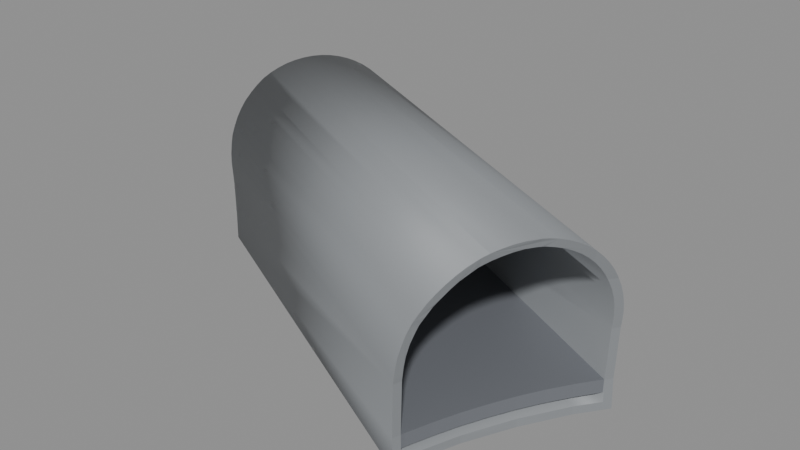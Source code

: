 # Source: BF_T03_Shell.blend  (saved by Blender 5.2.45; exported with 4.5.12 LTS)
import bpy
from mathutils import Matrix  # noqa: F401  (used for matrix-valued properties, if any)

bpy.ops.wm.read_factory_settings(use_empty=True)
scene = bpy.context.scene
scene.name = 'Scene'

# ---- materials (node trees are filled in below, after node groups)
mat_b4o_coat = bpy.data.materials.new('B4O_Coat')
mat_b4o_coat.diffuse_color = (0.26, 0.275, 0.29, 1.0)
mat_b4o_floor = bpy.data.materials.new('B4O_Floor')
mat_b4o_floor.diffuse_color = (0.16, 0.17, 0.19, 1.0)
mat_b4o_dark = bpy.data.materials.new('B4O_Dark')
mat_b4o_dark.diffuse_color = (0.024, 0.028, 0.033, 1.0)

# ---- material node trees
mat_b4o_coat.use_nodes = True; mat_b4o_coat.node_tree.nodes.clear()
_N = mat_b4o_coat.node_tree.nodes; _L = mat_b4o_coat.node_tree.links
n0 = _N.new('ShaderNodeBsdfPrincipled'); n0.name = 'Principled BSDF'; n0.location = (-200, 100)
n0.inputs[0].default_value = (0.26, 0.275, 0.29, 1.0)
n0.inputs[1].default_value = 0.08
n0.inputs[2].default_value = 0.57
n0.inputs[10].default_value = 0.005
n1 = _N.new('ShaderNodeOutputMaterial'); n1.name = 'Material Output'; n1.location = (200, 100)
_L.new(n0.outputs[0], n1.inputs[0])
n1.is_active_output = True
mat_b4o_floor.use_nodes = True; mat_b4o_floor.node_tree.nodes.clear()
_N = mat_b4o_floor.node_tree.nodes; _L = mat_b4o_floor.node_tree.links
n0 = _N.new('ShaderNodeBsdfPrincipled'); n0.name = 'Principled BSDF'; n0.location = (-200, 100)
n0.inputs[0].default_value = (0.16, 0.17, 0.19, 1.0)
n0.inputs[1].default_value = 0.03
n0.inputs[2].default_value = 0.7
n0.inputs[10].default_value = 0.005
n1 = _N.new('ShaderNodeOutputMaterial'); n1.name = 'Material Output'; n1.location = (200, 100)
_L.new(n0.outputs[0], n1.inputs[0])
n1.is_active_output = True
mat_b4o_dark.use_nodes = True; mat_b4o_dark.node_tree.nodes.clear()
_N = mat_b4o_dark.node_tree.nodes; _L = mat_b4o_dark.node_tree.links
n0 = _N.new('ShaderNodeBsdfPrincipled'); n0.name = 'Principled BSDF'; n0.location = (-200, 100)
n0.inputs[0].default_value = (0.024, 0.028, 0.033, 1.0)
n0.inputs[1].default_value = 0.1
n0.inputs[2].default_value = 0.55
n0.inputs[10].default_value = 0.005
n1 = _N.new('ShaderNodeOutputMaterial'); n1.name = 'Material Output'; n1.location = (200, 100)
_L.new(n0.outputs[0], n1.inputs[0])
n1.is_active_output = True

# ---- meshes
me_tunnel_vault = bpy.data.meshes.new('Tunnel_Vault')
me_tunnel_vault.from_pydata([(-19.08, 10.74, 3.311), (-19.17, 10.56, 3.406), (-19.26, 10.37, 3.482), (-19.36, 10.18, 3.536), (-19.46, 9.98, 3.569), (-19.56, 9.78, 3.58), (-19.66, 9.58, 3.569), (-19.76, 9.382, 3.536), (-19.86, 9.188, 3.482), (-19.95, 9.0, 3.406), (-20.04, 8.819, 3.311), (-11.26, 3.416, 2.341), (-10.13, 5.413, 3.483), (-11.52, 3.21, -0.68), (-11.45, 3.474, -0.68), (-11.06, 4.579, -0.68), (-9.95, 6.648, -0.68), (-9.476, 7.287, -0.68), (-10.55, 5.641, -0.68), (-9.506, 7.302, 0.0), (-9.454, 7.276, 1.176), (-9.437, 7.268, 1.3), (-9.414, 7.244, 1.523), (-9.404, 7.202, 1.745), (-9.408, 7.143, 1.962), (-9.425, 7.068, 2.173), (-9.452, 6.974, 2.375), (-9.45, 6.991, 2.341), (-9.478, 6.859, 2.567), (-9.518, 6.73, 2.746), (-9.571, 6.588, 2.912), (-9.637, 6.436, 3.062), (-9.636, 6.439, 3.06), (-9.7, 6.266, 3.196), (-9.773, 6.088, 3.311), (-9.856, 5.903, 3.406), (-9.948, 5.714, 3.482), (-10.04, 5.518, 3.536), (-9.951, 5.708, 3.483), (-10.14, 5.319, 3.569), (-10.1, 5.401, 3.556), (-10.23, 5.115, 3.58), (-10.33, 4.915, 3.569), (-10.43, 4.72, 3.536), (-10.54, 4.532, 3.482), (-10.54, 4.538, 3.483), (-10.65, 4.348, 3.406), (-10.62, 4.4, 3.427), (-10.74, 4.167, 3.311), (-10.83, 3.998, 3.196), (-10.92, 3.842, 3.062), (-11.01, 3.702, 2.912), (-11.1, 3.578, 2.746), (-11.18, 3.472, 2.567), (-11.26, 3.383, 2.375), (-11.24, 3.41, 2.431), (-11.32, 3.303, 2.173), (-11.27, 3.371, 2.341), (-11.36, 3.243, 1.962), (-11.41, 3.203, 1.745), (-11.45, 3.186, 1.523), (-11.48, 3.19, 1.3), (-11.55, 3.225, 0.0), (-11.5, 3.198, 1.176), (-11.06, 4.583, -0.5), (-9.593, 7.144, -0.5), (-9.957, 6.653, -0.5), (-10.56, 5.645, -0.5), (-11.46, 3.476, -0.5), (-11.48, 3.393, -0.5), (-9.615, 7.155, 0.0), (-9.546, 7.121, 1.3), (-9.563, 7.129, 1.176), (-9.525, 7.099, 1.506), (-9.515, 7.06, 1.71), (-9.519, 7.006, 1.91), (-9.535, 6.937, 2.104), (-9.563, 6.852, 2.29), (-9.592, 6.748, 2.467), (-9.575, 6.824, 2.341), (-9.628, 6.629, 2.632), (-9.677, 6.499, 2.785), (-9.688, 6.473, 2.81), (-9.727, 6.353, 2.923), (-9.785, 6.197, 3.046), (-9.852, 6.033, 3.152), (-9.929, 5.863, 3.24), (-10.01, 5.688, 3.31), (-10.11, 5.511, 3.36), (-10.15, 5.426, 3.374), (-10.19, 5.327, 3.39), (-10.28, 5.14, 3.4), (-10.37, 4.955, 3.39), (-10.46, 4.774, 3.36), (-10.56, 4.599, 3.31), (-10.66, 4.431, 3.24), (-10.67, 4.418, 3.233), (-10.74, 4.265, 3.152), (-10.83, 4.109, 3.046), (-10.91, 3.966, 2.923), (-10.99, 3.837, 2.785), (-11.08, 3.723, 2.632), (-11.15, 3.625, 2.467), (-11.21, 3.568, 2.341), (-11.23, 3.542, 2.29), (-11.28, 3.471, 2.104), (-11.32, 3.433, 1.963), (-11.33, 3.417, 1.91), (-11.37, 3.381, 1.71), (-11.4, 3.365, 1.506), (-11.43, 3.369, 1.3), (-11.5, 3.404, 0.0), (-11.45, 3.377, 1.176), (-18.49, 11.51, 2.322), (-18.19, 11.45, 0.7841), (-18.15, 11.44, 0.0), (-18.93, 10.85, 3.061), (-20.09, 8.713, 3.24), (-19.18, 10.54, 3.342), (-19.97, 8.968, 3.345), (-19.65, 9.605, 3.46), (-19.33, 10.24, 3.427), (-19.05, 10.81, 3.265), (-20.2, 7.551, -0.68), (-19.84, 7.946, -0.68), (-19.38, 8.574, -0.68), (-18.64, 9.951, -0.68), (-18.16, 11.63, -0.68), (-18.19, 11.45, -0.68), (-18.38, 10.69, -0.68), (-18.97, 9.245, -0.68), (-18.16, 11.63, 0.7841), (-18.24, 11.67, 1.3), (-18.13, 11.61, 0.0), (-18.27, 11.67, 1.523), (-18.27, 11.67, 1.561), (-18.32, 11.66, 1.745), (-18.38, 11.63, 1.962), (-18.44, 11.58, 2.173), (-18.5, 11.51, 2.358), (-18.51, 11.5, 2.375), (-18.49, 11.52, 2.322), (-18.6, 11.42, 2.567), (-18.7, 11.32, 2.746), (-18.79, 11.2, 2.912), (-18.88, 11.06, 3.061), (-18.88, 11.06, 3.062), (-18.98, 10.91, 3.196), (-19.0, 10.88, 3.217), (-20.12, 8.643, 3.196), (-20.17, 8.468, 3.062), (-20.17, 8.467, 3.061), (-20.22, 8.309, 2.912), (-20.23, 8.267, 2.866), (-20.27, 8.164, 2.746), (-20.3, 8.031, 2.567), (-20.32, 7.911, 2.375), (-20.32, 7.883, 2.322), (-20.33, 7.811, 2.173), (-20.34, 7.729, 1.962), (-20.32, 7.662, 1.745), (-20.3, 7.619, 1.561), (-20.3, 7.613, 1.523), (-20.28, 7.589, 1.3), (-20.2, 7.553, 0.7841), (-20.17, 7.535, 0.0), (-18.18, 11.44, -0.5), (-20.07, 7.685, -0.5), (-19.83, 7.94, -0.5), (-19.37, 8.569, -0.5), (-18.97, 9.24, -0.5), (-18.63, 9.948, -0.5), (-18.37, 10.68, -0.5), (-18.26, 11.48, 1.3), (-18.2, 11.45, 0.8565), (-18.16, 11.43, 0.0), (-18.19, 11.44, 0.7841), (-18.29, 11.48, 1.506), (-18.33, 11.47, 1.674), (-18.3, 11.48, 1.561), (-18.34, 11.47, 1.71), (-18.4, 11.45, 1.91), (-18.46, 11.4, 2.104), (-18.53, 11.33, 2.29), (-18.61, 11.26, 2.467), (-18.54, 11.32, 2.322), (-18.69, 11.16, 2.632), (-18.78, 11.05, 2.785), (-18.86, 10.92, 2.923), (-18.9, 10.85, 2.985), (-18.95, 10.78, 3.046), (-18.96, 10.76, 3.061), (-19.05, 10.63, 3.152), (-19.15, 10.47, 3.24), (-19.25, 10.31, 3.31), (-19.35, 10.13, 3.36), (-19.29, 10.22, 3.333), (-19.45, 9.953, 3.39), (-19.54, 9.769, 3.4), (-19.62, 9.581, 3.39), (-19.62, 9.589, 3.39), (-19.72, 9.4, 3.36), (-19.8, 9.217, 3.31), (-19.87, 9.036, 3.24), (-19.93, 8.86, 3.152), (-19.9, 8.927, 3.187), (-19.99, 8.717, 3.061), (-20.0, 8.694, 3.046), (-20.06, 8.539, 2.923), (-20.1, 8.392, 2.785), (-20.14, 8.254, 2.632), (-20.16, 8.13, 2.467), (-20.15, 8.197, 2.558), (-20.18, 8.039, 2.322), (-20.18, 8.021, 2.29), (-20.2, 7.931, 2.104), (-20.2, 7.855, 1.91), (-20.19, 7.793, 1.71), (-20.17, 7.759, 1.561), (-20.17, 7.749, 1.506), (-20.15, 7.727, 1.3), (-20.04, 7.674, 0.0), (-20.08, 7.692, 0.7841)], [], [(117, 10, 9, 8, 7, 6, 5, 4, 3, 2, 1, 118, 121, 120, 119), (118, 1, 0, 122), (127, 17, 16, 18, 15, 14, 13, 123, 124, 125, 130, 126, 129, 128), (132, 21, 20, 19, 17, 127, 133, 131), (134, 22, 21, 132), (136, 23, 22, 134, 135), (137, 24, 23, 136), (138, 25, 24, 137), (140, 26, 27, 25, 138, 141, 139), (142, 28, 26, 140), (143, 29, 28, 142), (30, 29, 143, 144), (31, 32, 30, 144, 145, 146), (33, 31, 146, 147), (122, 0, 34, 33, 147, 148), (0, 1, 35, 34), (35, 1, 2, 36), (2, 3, 37, 38, 36), (3, 4, 39, 40, 37), (4, 5, 41, 39), (41, 5, 6, 42), (42, 6, 7, 43), (7, 8, 44, 45, 43), (8, 9, 46, 47, 44), (46, 9, 10, 48), (49, 48, 10, 117, 149), (50, 49, 149, 150), (51, 50, 150, 151, 152), (52, 51, 152, 153, 154), (53, 52, 154, 155), (54, 55, 53, 155, 156), (56, 57, 54, 156, 157, 158), (58, 56, 158, 159), (160, 59, 58, 159), (162, 60, 59, 160, 161), (163, 61, 60, 162), (13, 62, 63, 61, 163, 164, 165, 123), (167, 69, 68, 64, 67, 66, 65, 166, 172, 171, 170, 169, 168), (65, 70, 72, 71, 173, 174, 176, 175, 166), (173, 71, 73, 177), (177, 73, 74, 180, 178, 179), (180, 74, 75, 181), (181, 75, 76, 182), (182, 76, 77, 183), (79, 78, 184, 185, 183, 77), (184, 78, 80, 186), (186, 80, 81, 187), (187, 81, 82, 83, 188), (83, 84, 190, 189, 188), (190, 84, 85, 192, 191), (192, 85, 86, 193), (193, 86, 87, 194), (87, 88, 195, 196, 194), (88, 89, 90, 197, 195), (90, 91, 198, 197), (91, 92, 199, 200, 198), (199, 92, 93, 201), (93, 94, 202, 201), (94, 95, 203, 202), (203, 95, 96, 97, 204, 205), (97, 98, 207, 206, 204), (98, 99, 208, 207), (99, 100, 209, 208), (100, 101, 210, 209), (210, 101, 102, 211, 212), (102, 103, 104, 214, 213, 211), (214, 104, 105, 215), (215, 105, 106, 107, 216), (108, 217, 216, 107), (109, 219, 218, 217, 108), (110, 220, 219, 109), (220, 110, 112, 111, 69, 167, 221, 222), (111, 62, 13, 14, 68, 69), (11, 55, 54, 57), (107, 106, 11, 57, 56, 58, 59, 60, 61, 63, 112, 110, 109, 108), (112, 63, 62, 111), (97, 96, 47, 46, 48, 49, 50, 51, 52, 53, 55, 11, 103, 102, 101, 100, 99, 98), (104, 103, 11, 106, 105), (68, 14, 15, 64), (43, 45, 12, 40, 39, 41, 42), (90, 89, 12, 45, 44, 47, 96, 95, 94, 93, 92, 91), (64, 15, 18, 67), (12, 38, 37, 40), (83, 82, 32, 31, 33, 34, 35, 36, 38, 12, 89, 88, 87, 86, 85, 84), (67, 18, 16, 66), (79, 27, 26, 28, 29, 30, 32, 82, 81, 80, 78), (72, 20, 21, 22, 23, 24, 25, 27, 79, 77, 76, 75, 74, 73, 71), (70, 19, 20, 72), (65, 66, 16, 17, 19, 70), (139, 141, 113), (137, 136, 135, 179, 178, 113, 141, 138), (179, 135, 134, 132, 131, 114, 174, 173, 177), (133, 115, 114, 131), (127, 128, 115, 133), (146, 145, 116, 148, 147), (143, 142, 140, 139, 113, 185, 184, 186, 187, 188, 189, 116, 145, 144), (185, 113, 178, 180, 181, 182, 183), (114, 176, 174), (114, 115, 175, 176), (166, 175, 115, 128, 129, 172), (118, 122, 148, 116, 191, 192, 193, 194, 196, 121), (191, 116, 189, 190), (129, 126, 171, 172), (120, 121, 196, 195, 197, 198, 200), (126, 130, 170, 171), (203, 205, 119, 120, 200, 199, 201, 202), (130, 125, 169, 170), (125, 124, 168, 169), (150, 149, 117, 119, 205, 204, 206, 151), (212, 153, 152, 151, 206, 207, 208, 209, 210), (221, 165, 164, 222), (124, 123, 165, 221, 167, 168), (155, 154, 153, 212, 211, 213, 157, 156), (160, 159, 158, 157, 213, 214, 215, 216, 217, 218, 161), (222, 164, 163, 162, 161, 218, 219, 220)])
me_tunnel_vault.polygons.foreach_set('use_smooth', [1, 1, 1, 1, 1, 1, 1, 1, 1, 1, 1, 1, 1, 1, 1, 1, 1, 1, 1, 1, 1, 1, 1, 1, 1, 1, 1, 1, 1, 1, 1, 1, 1, 1, 1, 1, 1, 1, 1, 1, 1, 1, 1, 1, 1, 1, 1, 1, 1, 1, 1, 1, 1, 1, 1, 1, 1, 1, 1, 1, 1, 1, 1, 1, 1, 1, 1, 1, 1, 1, 1, 1, 0, 0, 0, 0, 0, 0, 0, 0, 0, 0, 0, 0, 0, 0, 0, 0, 0, 0, 0, 0, 0, 0, 0, 0, 0, 0, 0, 0, 0, 0, 0, 0, 0, 0, 0, 0, 0, 0, 0, 0, 0, 0, 0])
_uv = me_tunnel_vault.uv_layers.new(name='UVMap')
_uv.uv.foreach_set('vector', [8.713, 3.24, 8.819, 3.311, 9.0, 3.406, 9.188, 3.482, 9.382, 3.536, 9.58, 3.569, 9.78, 3.58, 9.98, 3.569, 10.18, 3.536, 10.37, 3.482, 10.56, 3.406, 10.54, 3.342, 10.24, 3.427, 9.605, 3.46, 8.968, 3.345, 10.54, 3.342, 10.56, 3.406, 10.74, 3.311, 10.81, 3.265, -18.16, 11.63, -9.476, 7.287, -9.95, 6.648, -10.55, 5.641, -11.06, 4.579, -11.45, 3.474, -11.52, 3.21, -20.2, 7.551, -19.84, 7.946, -19.38, 8.574, -18.97, 9.245, -18.64, 9.951, -18.38, 10.69, -18.19, 11.45, -18.24, 1.3, -9.437, 1.3, -9.454, 1.176, -9.506, 0.0, -9.476, -0.68, -18.16, -0.68, -18.13, 0.0, -18.16, 0.7841, -18.27, 1.523, -9.414, 1.523, -9.437, 1.3, -18.24, 1.3, -18.32, 1.745, -9.404, 1.745, -9.414, 1.523, -18.27, 1.523, -18.27, 1.561, -18.38, 1.962, -9.408, 1.962, -9.404, 1.745, -18.32, 1.745, -18.44, 2.173, -9.425, 2.173, -9.408, 1.962, -18.38, 1.962, -18.51, 2.375, -9.452, 2.375, -9.45, 2.341, -9.425, 2.173, -18.44, 2.173, -18.49, 2.322, -18.5, 2.358, -18.6, 2.567, -9.478, 2.567, -9.452, 2.375, -18.51, 2.375, -18.7, 2.746, -9.518, 2.746, -9.478, 2.567, -18.6, 2.567, -9.571, 6.588, -9.518, 6.73, -18.7, 11.32, -18.79, 11.2, -9.637, 6.436, -9.636, 6.439, -9.571, 6.588, -18.79, 11.2, -18.88, 11.06, -18.88, 11.06, -9.7, 6.266, -9.637, 6.436, -18.88, 11.06, -18.98, 10.91, -19.05, 10.81, -19.08, 10.74, -9.773, 6.088, -9.7, 6.266, -18.98, 10.91, -19.0, 10.88, -19.08, 10.74, -19.17, 10.56, -9.856, 5.903, -9.773, 6.088, -9.856, 5.903, -19.17, 10.56, -19.26, 10.37, -9.948, 5.714, -19.26, 10.37, -19.36, 10.18, -10.04, 5.518, -9.951, 5.708, -9.948, 5.714, -19.36, 10.18, -19.46, 9.98, -10.14, 5.319, -10.1, 5.401, -10.04, 5.518, -19.46, 9.98, -19.56, 9.78, -10.23, 5.115, -10.14, 5.319, -10.23, 5.115, -19.56, 9.78, -19.66, 9.58, -10.33, 4.915, -10.33, 4.915, -19.66, 9.58, -19.76, 9.382, -10.43, 4.72, -19.76, 9.382, -19.86, 9.188, -10.54, 4.532, -10.54, 4.538, -10.43, 4.72, -19.86, 9.188, -19.95, 9.0, -10.65, 4.348, -10.62, 4.4, -10.54, 4.532, -10.65, 4.348, -19.95, 9.0, -20.04, 8.819, -10.74, 4.167, -10.83, 3.998, -10.74, 4.167, -20.04, 8.819, -20.09, 8.713, -20.12, 8.643, -10.92, 3.842, -10.83, 3.998, -20.12, 8.643, -20.17, 8.468, -11.01, 3.702, -10.92, 3.842, -20.17, 8.468, -20.17, 8.467, -20.22, 8.309, -11.1, 3.578, -11.01, 3.702, -20.22, 8.309, -20.23, 8.267, -20.27, 8.164, -11.18, 2.567, -11.1, 2.746, -20.27, 2.746, -20.3, 2.567, -11.26, 2.375, -11.24, 2.431, -11.18, 2.567, -20.3, 2.567, -20.32, 2.375, -11.32, 2.173, -11.27, 2.341, -11.26, 2.375, -20.32, 2.375, -20.32, 2.322, -20.33, 2.173, -11.36, 1.962, -11.32, 2.173, -20.33, 2.173, -20.34, 1.962, -20.32, 1.745, -11.41, 1.745, -11.36, 1.962, -20.34, 1.962, -20.3, 1.523, -11.45, 1.523, -11.41, 1.745, -20.32, 1.745, -20.3, 1.561, -20.28, 1.3, -11.48, 1.3, -11.45, 1.523, -20.3, 1.523, -11.52, -0.68, -11.55, 0.0, -11.5, 1.176, -11.48, 1.3, -20.28, 1.3, -20.2, 0.7841, -20.17, 0.0, -20.2, -0.68, -20.07, 7.685, -11.48, 3.393, -11.46, 3.476, -11.06, 4.583, -10.56, 5.645, -9.957, 6.653, -9.593, 7.144, -18.18, 11.44, -18.37, 10.68, -18.63, 9.948, -18.97, 9.24, -19.37, 8.569, -19.83, 7.94, -9.593, -0.5, -9.615, 0.0, -9.563, 1.176, -9.546, 1.3, -18.26, 1.3, -18.2, 0.8565, -18.19, 0.7841, -18.16, 0.0, -18.18, -0.5, -18.26, 1.3, -9.546, 1.3, -9.525, 1.506, -18.29, 1.506, -18.29, 1.506, -9.525, 1.506, -9.515, 1.71, -18.34, 1.71, -18.33, 1.674, -18.3, 1.561, -18.34, 1.71, -9.515, 1.71, -9.519, 1.91, -18.4, 1.91, -18.4, 1.91, -9.519, 1.91, -9.535, 2.104, -18.46, 2.104, -18.46, 2.104, -9.535, 2.104, -9.563, 2.29, -18.53, 2.29, -9.575, 2.341, -9.592, 2.467, -18.61, 2.467, -18.54, 2.322, -18.53, 2.29, -9.563, 2.29, -18.61, 2.467, -9.592, 2.467, -9.628, 2.632, -18.69, 2.632, -18.69, 11.16, -9.628, 6.629, -9.677, 6.499, -18.78, 11.05, -18.78, 11.05, -9.677, 6.499, -9.688, 6.473, -9.727, 6.353, -18.86, 10.92, -9.727, 6.353, -9.785, 6.197, -18.95, 10.78, -18.9, 10.85, -18.86, 10.92, -18.95, 10.78, -9.785, 6.197, -9.852, 6.033, -19.05, 10.63, -18.96, 10.76, -19.05, 10.63, -9.852, 6.033, -9.929, 5.863, -19.15, 10.47, -19.15, 10.47, -9.929, 5.863, -10.01, 5.688, -19.25, 10.31, -10.01, 5.688, -10.11, 5.511, -19.35, 10.13, -19.29, 10.22, -19.25, 10.31, -10.11, 5.511, -10.15, 5.426, -10.19, 5.327, -19.45, 9.953, -19.35, 10.13, -10.19, 5.327, -10.28, 5.14, -19.54, 9.769, -19.45, 9.953, -10.28, 5.14, -10.37, 4.955, -19.62, 9.581, -19.62, 9.589, -19.54, 9.769, -19.62, 9.581, -10.37, 4.955, -10.46, 4.774, -19.72, 9.4, -10.46, 4.774, -10.56, 4.599, -19.8, 9.217, -19.72, 9.4, -10.56, 4.599, -10.66, 4.431, -19.87, 9.036, -19.8, 9.217, -19.87, 9.036, -10.66, 4.431, -10.67, 4.418, -10.74, 4.265, -19.93, 8.86, -19.9, 8.927, -10.74, 4.265, -10.83, 4.109, -20.0, 8.694, -19.99, 8.717, -19.93, 8.86, -10.83, 4.109, -10.91, 3.966, -20.06, 8.539, -20.0, 8.694, -10.91, 3.966, -10.99, 3.837, -20.1, 8.392, -20.06, 8.539, -10.99, 3.837, -11.08, 3.723, -20.14, 8.254, -20.1, 8.392, -20.14, 2.632, -11.08, 2.632, -11.15, 2.467, -20.16, 2.467, -20.15, 2.558, -11.15, 2.467, -11.21, 2.341, -11.23, 2.29, -20.18, 2.29, -20.18, 2.322, -20.16, 2.467, -20.18, 2.29, -11.23, 2.29, -11.28, 2.104, -20.2, 2.104, -20.2, 2.104, -11.28, 2.104, -11.32, 1.963, -11.33, 1.91, -20.2, 1.91, -11.37, 1.71, -20.19, 1.71, -20.2, 1.91, -11.33, 1.91, -11.4, 1.506, -20.17, 1.506, -20.17, 1.561, -20.19, 1.71, -11.37, 1.71, -11.43, 1.3, -20.15, 1.3, -20.17, 1.506, -11.4, 1.506, -20.15, 1.3, -11.43, 1.3, -11.45, 1.176, -11.5, 0.0, -11.48, -0.5, -20.07, -0.5, -20.04, 0.0, -20.08, 0.7841, 3.404, 0.0, 3.225, 0.0, 3.21, -0.68, 3.474, -0.68, 3.476, -0.5, 3.393, -0.5, 3.416, 2.341, 3.41, 2.431, 3.383, 2.375, 3.371, 2.341, 3.417, 1.91, 3.433, 1.963, 3.416, 2.341, 3.371, 2.341, 3.303, 2.173, 3.243, 1.962, 3.203, 1.745, 3.186, 1.523, 3.19, 1.3, 3.198, 1.176, 3.377, 1.176, 3.369, 1.3, 3.365, 1.506, 3.381, 1.71, 3.377, 1.176, 3.198, 1.176, 3.225, 0.0, 3.404, 0.0, 4.265, 3.152, 4.418, 3.233, 4.4, 3.427, 4.348, 3.406, 4.167, 3.311, 3.998, 3.196, 3.842, 3.062, 3.702, 2.912, 3.578, 2.746, 3.472, 2.567, 3.41, 2.431, 3.416, 2.341, 3.568, 2.341, 3.625, 2.467, 3.723, 2.632, 3.837, 2.785, 3.966, 2.923, 4.109, 3.046, 3.542, 2.29, 3.568, 2.341, 3.416, 2.341, 3.433, 1.963, 3.471, 2.104, 3.476, -0.5, 3.474, -0.68, 4.579, -0.68, 4.583, -0.5, 4.72, 3.536, 4.538, 3.483, 5.413, 3.483, 5.401, 3.556, 5.319, 3.569, 5.115, 3.58, 4.915, 3.569, 5.327, 3.39, 5.426, 3.374, 5.413, 3.483, 4.538, 3.483, 4.532, 3.482, 4.4, 3.427, 4.418, 3.233, 4.431, 3.24, 4.599, 3.31, 4.774, 3.36, 4.955, 3.39, 5.14, 3.4, 4.583, -0.5, 4.579, -0.68, 5.641, -0.68, 5.645, -0.5, 5.413, 3.483, 5.708, 3.483, 5.518, 3.536, 5.401, 3.556, 6.353, 2.923, 6.473, 2.81, 6.439, 3.06, 6.436, 3.062, 6.266, 3.196, 6.088, 3.311, 5.903, 3.406, 5.714, 3.482, 5.708, 3.483, 5.413, 3.483, 5.426, 3.374, 5.511, 3.36, 5.688, 3.31, 5.863, 3.24, 6.033, 3.152, 6.197, 3.046, 5.645, -0.5, 5.641, -0.68, 6.648, -0.68, 6.653, -0.5, 6.824, 2.341, 6.991, 2.341, 6.974, 2.375, 6.859, 2.567, 6.73, 2.746, 6.588, 2.912, 6.439, 3.06, 6.473, 2.81, 6.499, 2.785, 6.629, 2.632, 6.748, 2.467, 7.129, 1.176, 7.276, 1.176, 7.268, 1.3, 7.244, 1.523, 7.202, 1.745, 7.143, 1.962, 7.068, 2.173, 6.991, 2.341, 6.824, 2.341, 6.852, 2.29, 6.937, 2.104, 7.006, 1.91, 7.06, 1.71, 7.099, 1.506, 7.121, 1.3, 7.155, 0.0, 7.302, 0.0, 7.276, 1.176, 7.129, 1.176, 7.144, -0.5, 6.653, -0.5, 6.648, -0.68, 7.287, -0.68, 7.302, 0.0, 7.155, 0.0, 11.51, 2.358, 11.52, 2.322, 11.51, 2.322, 11.63, 1.962, 11.66, 1.745, 11.67, 1.561, 11.48, 1.561, 11.47, 1.674, 11.51, 2.322, 11.52, 2.322, 11.58, 2.173, 11.48, 1.561, 11.67, 1.561, 11.67, 1.523, 11.67, 1.3, 11.63, 0.7841, 11.45, 0.7841, 11.45, 0.8565, 11.48, 1.3, 11.48, 1.506, 11.61, 0.0, 11.44, 0.0, 11.45, 0.7841, 11.63, 0.7841, 11.63, -0.68, 11.45, -0.68, 11.44, 0.0, 11.61, 0.0, 11.06, 3.062, 11.06, 3.061, 10.85, 3.061, 10.88, 3.217, 10.91, 3.196, 11.32, 2.746, 11.42, 2.567, 11.5, 2.375, 11.51, 2.358, 11.51, 2.322, 11.32, 2.322, 11.26, 2.467, 11.16, 2.632, 11.05, 2.785, 10.92, 2.923, 10.85, 2.985, 10.85, 3.061, 11.06, 3.061, 11.2, 2.912, 11.32, 2.322, 11.51, 2.322, 11.47, 1.674, 11.47, 1.71, 11.45, 1.91, 11.4, 2.104, 11.33, 2.29, 11.45, 0.7841, 11.44, 0.7841, 11.45, 0.8565, 11.45, 0.7841, 11.44, 0.0, 11.43, 0.0, 11.44, 0.7841, 11.44, -0.5, 11.43, 0.0, 11.44, 0.0, 11.45, -0.68, 10.69, -0.68, 10.68, -0.5, 10.54, 3.342, 10.81, 3.265, 10.88, 3.217, 10.85, 3.061, 10.76, 3.061, 10.63, 3.152, 10.47, 3.24, 10.31, 3.31, 10.22, 3.333, 10.24, 3.427, 10.76, 3.061, 10.85, 3.061, 10.85, 2.985, 10.78, 3.046, 10.69, -0.68, 9.951, -0.68, 9.948, -0.5, 10.68, -0.5, 9.605, 3.46, 10.24, 3.427, 10.22, 3.333, 10.13, 3.36, 9.953, 3.39, 9.769, 3.4, 9.589, 3.39, 9.951, -0.68, 9.245, -0.68, 9.24, -0.5, 9.948, -0.5, 9.036, 3.24, 8.927, 3.187, 8.968, 3.345, 9.605, 3.46, 9.589, 3.39, 9.581, 3.39, 9.4, 3.36, 9.217, 3.31, 9.245, -0.68, 8.574, -0.68, 8.569, -0.5, 9.24, -0.5, 8.574, -0.68, 7.946, -0.68, 7.94, -0.5, 8.569, -0.5, 8.468, 3.062, 8.643, 3.196, 8.713, 3.24, 8.968, 3.345, 8.927, 3.187, 8.86, 3.152, 8.717, 3.061, 8.467, 3.061, 8.197, 2.558, 8.267, 2.866, 8.309, 2.912, 8.467, 3.061, 8.717, 3.061, 8.694, 3.046, 8.539, 2.923, 8.392, 2.785, 8.254, 2.632, 7.674, 0.0, 7.535, 0.0, 7.553, 0.7841, 7.692, 0.7841, 7.946, -0.68, 7.551, -0.68, 7.535, 0.0, 7.674, 0.0, 7.685, -0.5, 7.94, -0.5, 8.031, 2.567, 8.164, 2.746, 8.267, 2.866, 8.197, 2.558, 8.13, 2.467, 8.039, 2.322, 7.883, 2.322, 7.911, 2.375, 7.662, 1.745, 7.729, 1.962, 7.811, 2.173, 7.883, 2.322, 8.039, 2.322, 8.021, 2.29, 7.931, 2.104, 7.855, 1.91, 7.793, 1.71, 7.759, 1.561, 7.619, 1.561, 7.692, 0.7841, 7.553, 0.7841, 7.589, 1.3, 7.613, 1.523, 7.619, 1.561, 7.759, 1.561, 7.749, 1.506, 7.727, 1.3])
me_tunnel_vault.materials.append(mat_b4o_coat)
me_tunnel_vault.materials.append(None)
me_tunnel_vault.update()
me_b4_t03_floor = bpy.data.meshes.new('B4-T03_Floor')
me_b4_t03_floor.from_pydata([(-11.5, 3.402, -0.3), (-11.48, 3.482, -0.3), (-11.08, 4.59, -0.3), (-11.29, 4.041, -0.3), (-9.973, 6.664, -0.3), (-10.58, 5.654, -0.3), (-10.29, 6.167, -0.3), (-10.84, 5.129, -0.3), (-9.623, 7.16, -0.3), (-9.634, 7.145, -0.3), (-11.29, 4.041, 0.0), (-10.84, 5.129, 0.0), (-11.08, 4.59, 0.0), (-9.623, 7.16, 0.0), (-9.634, 7.145, 0.0), (-9.973, 6.664, 0.0), (-10.58, 5.654, 0.0), (-10.29, 6.167, 0.0), (-11.48, 3.482, 0.0), (-11.5, 3.402, 0.0), (-20.04, 7.672, -0.3), (-19.82, 7.928, -0.3), (-19.58, 8.237, -0.3), (-19.35, 8.558, -0.3), (-19.14, 8.89, -0.3), (-18.95, 9.231, -0.3), (-18.61, 9.94, -0.3), (-18.77, 9.582, -0.3), (-18.24, 11.06, -0.3), (-18.47, 10.31, -0.3), (-18.35, 10.68, -0.3), (-18.16, 11.43, -0.3), (-18.16, 11.43, 0.0), (-20.04, 7.672, 0.0), (-19.82, 7.928, 0.0), (-19.58, 8.237, 0.0), (-19.35, 8.558, 0.0), (-19.14, 8.89, 0.0), (-18.95, 9.231, 0.0), (-18.61, 9.94, 0.0), (-18.77, 9.582, 0.0), (-18.24, 11.06, 0.0), (-18.47, 10.31, 0.0), (-18.35, 10.68, 0.0)], [], [(8, 9, 4, 6, 5, 7, 2, 3, 1, 0, 20, 21, 22, 23, 24, 25, 27, 26, 29, 30, 28, 31), (33, 19, 18, 10, 12, 11, 16, 17, 15, 14, 13, 32, 41, 43, 42, 39, 40, 38, 37, 36, 35, 34), (20, 0, 19, 33), (32, 13, 8, 31), (0, 1, 18, 19), (18, 1, 3, 10), (10, 3, 2, 12), (12, 2, 7, 11), (11, 7, 5, 16), (16, 5, 6, 17), (17, 6, 4, 15), (15, 4, 9, 14), (13, 14, 9, 8), (31, 28, 41, 32), (28, 30, 43, 41), (30, 29, 42, 43), (29, 26, 39, 42), (26, 27, 40, 39), (27, 25, 38, 40), (25, 24, 37, 38), (24, 23, 36, 37), (23, 22, 35, 36), (22, 21, 34, 35), (34, 21, 20, 33)])
me_b4_t03_floor.polygons.foreach_set('material_index', [0, 0, 0, 0, 0, 0, 0, 0, 0, 0, 0, 0, 0, 1, 1, 1, 1, 1, 1, 1, 1, 1, 1, 1])
_uv = me_b4_t03_floor.uv_layers.new(name='UVMap')
_uv.uv.foreach_set('vector', [-9.623, 7.16, -9.634, 7.145, -9.973, 6.664, -10.29, 6.167, -10.58, 5.654, -10.84, 5.129, -11.08, 4.59, -11.29, 4.041, -11.48, 3.482, -11.5, 3.402, -20.04, 7.672, -19.82, 7.928, -19.58, 8.237, -19.35, 8.558, -19.14, 8.89, -18.95, 9.231, -18.77, 9.582, -18.61, 9.94, -18.47, 10.31, -18.35, 10.68, -18.24, 11.06, -18.16, 11.43, -20.04, 7.672, -11.5, 3.402, -11.48, 3.482, -11.29, 4.041, -11.08, 4.59, -10.84, 5.129, -10.58, 5.654, -10.29, 6.167, -9.973, 6.664, -9.634, 7.145, -9.623, 7.16, -18.16, 11.43, -18.24, 11.06, -18.35, 10.68, -18.47, 10.31, -18.61, 9.94, -18.77, 9.582, -18.95, 9.231, -19.14, 8.89, -19.35, 8.558, -19.58, 8.237, -19.82, 7.928, -20.04, -0.3, -11.5, -0.3, -11.5, 0.0, -20.04, 0.0, -18.16, 0.0, -9.623, 0.0, -9.623, -0.3, -18.16, -0.3, 3.402, -0.3, 3.482, -0.3, 3.482, 0.0, 3.402, 0.0, 3.482, 0.0, 3.482, -0.3, 4.041, -0.3, 4.041, 0.0, 4.041, 0.0, 4.041, -0.3, 4.59, -0.3, 4.59, 0.0, 4.59, 0.0, 4.59, -0.3, 5.129, -0.3, 5.129, 0.0, 5.129, 0.0, 5.129, -0.3, 5.654, -0.3, 5.654, 0.0, 5.654, 0.0, 5.654, -0.3, 6.167, -0.3, 6.167, 0.0, 6.167, 0.0, 6.167, -0.3, 6.664, -0.3, 6.664, 0.0, 6.664, 0.0, 6.664, -0.3, 7.145, -0.3, 7.145, 0.0, 7.16, 0.0, 7.145, 0.0, 7.145, -0.3, 7.16, -0.3, 11.43, -0.3, 11.06, -0.3, 11.06, 0.0, 11.43, 0.0, 11.06, -0.3, 10.68, -0.3, 10.68, 0.0, 11.06, 0.0, 10.68, -0.3, 10.31, -0.3, 10.31, 0.0, 10.68, 0.0, 10.31, -0.3, 9.94, -0.3, 9.94, 0.0, 10.31, 0.0, 9.94, -0.3, 9.582, -0.3, 9.582, 0.0, 9.94, 0.0, 9.582, -0.3, 9.231, -0.3, 9.231, 0.0, 9.582, 0.0, 9.231, -0.3, 8.89, -0.3, 8.89, 0.0, 9.231, 0.0, 8.89, -0.3, 8.558, -0.3, 8.558, 0.0, 8.89, 0.0, 8.558, -0.3, 8.237, -0.3, 8.237, 0.0, 8.558, 0.0, 8.237, -0.3, 7.928, -0.3, 7.928, 0.0, 8.237, 0.0, 7.928, 0.0, 7.928, -0.3, 7.672, -0.3, 7.672, 0.0])
me_b4_t03_floor.materials.append(mat_b4o_floor)
me_b4_t03_floor.materials.append(mat_b4o_dark)
me_b4_t03_floor.update()

# ---- objects
ob_tunnel_vault = bpy.data.objects.new('Tunnel_Vault', me_tunnel_vault)
ob_b4_t03_floor = bpy.data.objects.new('B4-T03_Floor', me_b4_t03_floor)

# ---- transforms, parenting, visibility, modifiers, constraints
ob_tunnel_vault.location = (0.0, 0.0, 0.0)
ob_b4_t03_floor.location = (0.0, 0.0, 0.0)

# ---- collection membership
scene.collection.objects.link(ob_tunnel_vault)
scene.collection.objects.link(ob_b4_t03_floor)

# ---- scene / render settings (as saved in the file)
scene.frame_start = 1; scene.frame_end = 250; scene.frame_set(1)
scene.render.engine = 'BLENDER_EEVEE_NEXT'
scene.render.bake_bias = 0.0
scene.render.bake_samples = 0
scene.render.compositor_device = 'GPU'
scene.eevee.use_volume_custom_range = False
scene.eevee.fast_gi_thickness_near = 0.1
scene.eevee.fast_gi_thickness_far = 0.0
scene.eevee.ray_tracing_options.screen_trace_thickness = 0.1
bpy.context.view_layer.update()

# ---- added for rendering (the .blend has no active camera and no usable light): camera, sun + grey world if the file has none
cam_auto = bpy.data.cameras.new('AutoCamera')
cam_auto.lens = 50.0
cam_auto.sensor_width = 36.0
cam_auto.clip_end = 1000.0
ob_auto_camera = bpy.data.objects.new('AutoCamera', cam_auto)
scene.collection.objects.link(ob_auto_camera)
ob_auto_camera.location = (-1.47293, -8.64805, 12.1677)
ob_auto_camera.rotation_euler = (1.09748, -7.21219e-08, 0.694738)
scene.camera = ob_auto_camera
light_auto_sun = bpy.data.lights.new('AutoSun', 'SUN')
light_auto_sun.energy = 3.0
light_auto_sun.angle = 0.0523599
ob_auto_sun = bpy.data.objects.new('AutoSun', light_auto_sun)
scene.collection.objects.link(ob_auto_sun)
ob_auto_sun.rotation_euler = (0.872665, 0.174533, 0.523599)
if scene.world is None:
    world_auto = bpy.data.worlds.new('AutoWorld')
    world_auto.color = (0.3, 0.3, 0.3)
    scene.world = world_auto
bpy.context.view_layer.update()
